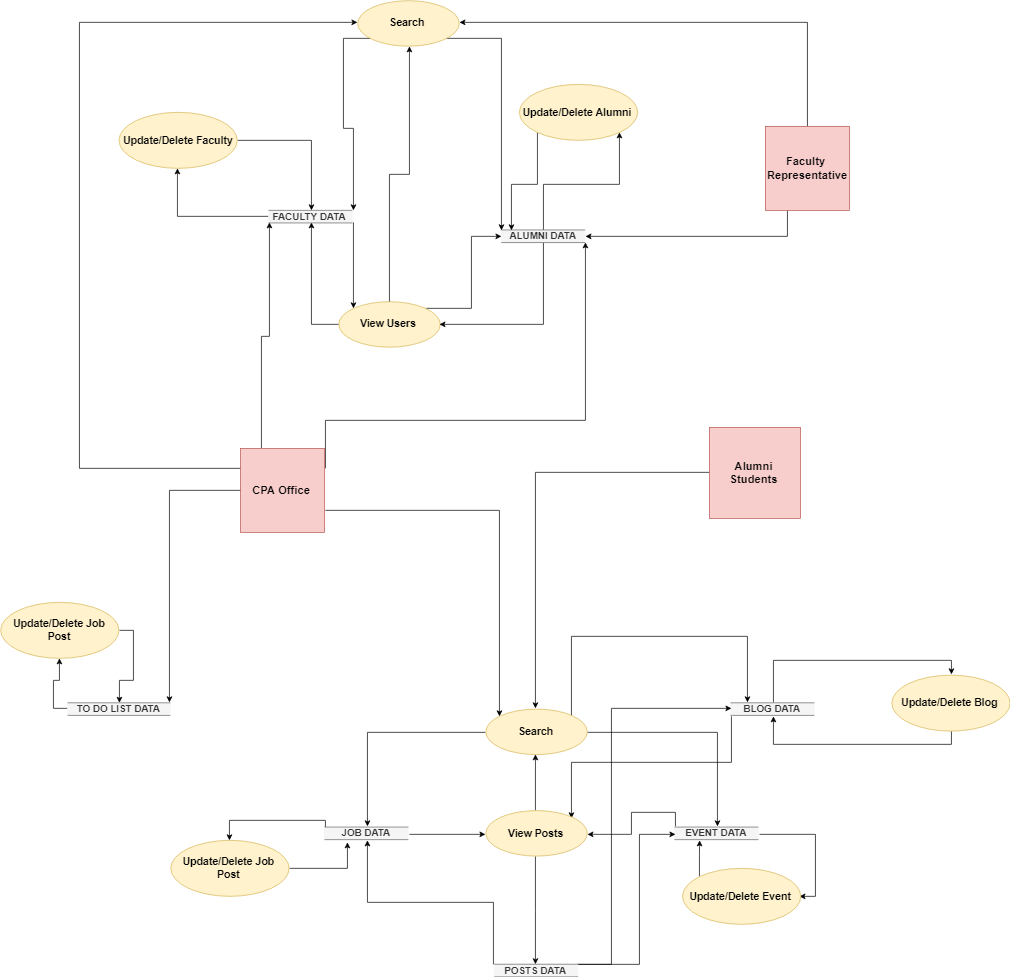

The diagram above was exported from draw.io. Its source (the exported page's mxGraphModel, read from the mxfile embedded in the PNG):
<mxGraphModel dx="3180" dy="2940" grid="1" gridSize="10" guides="1" tooltips="1" connect="1" arrows="1" fold="1" page="1" pageScale="1" pageWidth="1100" pageHeight="850" background="#ffffff" math="0" shadow="0">
  <root>
    <mxCell id="0" />
    <mxCell id="1" parent="0" />
    <mxCell id="IphIR72TzoK7G1oeLPby-251" style="edgeStyle=orthogonalEdgeStyle;rounded=0;orthogonalLoop=1;jettySize=auto;html=1;exitX=0;exitY=0.5;exitDx=0;exitDy=0;entryX=1;entryY=0;entryDx=0;entryDy=0;fontSize=16;" edge="1" parent="1" source="IphIR72TzoK7G1oeLPby-183" target="IphIR72TzoK7G1oeLPby-205">
      <mxGeometry relative="1" as="geometry" />
    </mxCell>
    <mxCell id="IphIR72TzoK7G1oeLPby-252" style="edgeStyle=orthogonalEdgeStyle;rounded=0;orthogonalLoop=1;jettySize=auto;html=1;exitX=1;exitY=0.75;exitDx=0;exitDy=0;entryX=0;entryY=0;entryDx=0;entryDy=0;fontSize=16;" edge="1" parent="1" source="IphIR72TzoK7G1oeLPby-183" target="IphIR72TzoK7G1oeLPby-222">
      <mxGeometry relative="1" as="geometry" />
    </mxCell>
    <mxCell id="IphIR72TzoK7G1oeLPby-261" style="edgeStyle=orthogonalEdgeStyle;rounded=0;orthogonalLoop=1;jettySize=auto;html=1;exitX=0.25;exitY=0;exitDx=0;exitDy=0;entryX=0;entryY=1;entryDx=0;entryDy=0;fontSize=16;" edge="1" parent="1" source="IphIR72TzoK7G1oeLPby-183" target="IphIR72TzoK7G1oeLPby-220">
      <mxGeometry relative="1" as="geometry" />
    </mxCell>
    <mxCell id="IphIR72TzoK7G1oeLPby-266" style="edgeStyle=orthogonalEdgeStyle;rounded=0;orthogonalLoop=1;jettySize=auto;html=1;exitX=0;exitY=0.25;exitDx=0;exitDy=0;entryX=0;entryY=0.5;entryDx=0;entryDy=0;fontSize=16;" edge="1" parent="1" source="IphIR72TzoK7G1oeLPby-183" target="IphIR72TzoK7G1oeLPby-263">
      <mxGeometry relative="1" as="geometry">
        <Array as="points">
          <mxPoint x="-360" y="-310" />
          <mxPoint x="-360" y="-948" />
        </Array>
      </mxGeometry>
    </mxCell>
    <mxCell id="IphIR72TzoK7G1oeLPby-271" style="edgeStyle=orthogonalEdgeStyle;rounded=0;orthogonalLoop=1;jettySize=auto;html=1;exitX=1;exitY=0.25;exitDx=0;exitDy=0;entryX=1;entryY=1;entryDx=0;entryDy=0;fontSize=16;" edge="1" parent="1" source="IphIR72TzoK7G1oeLPby-183" target="IphIR72TzoK7G1oeLPby-221">
      <mxGeometry relative="1" as="geometry">
        <Array as="points">
          <mxPoint x="-9" y="-380" />
          <mxPoint x="363" y="-380" />
        </Array>
      </mxGeometry>
    </mxCell>
    <mxCell id="IphIR72TzoK7G1oeLPby-183" value="&lt;font style=&quot;font-size: 16px&quot;&gt;&lt;b&gt;CPA Office&lt;/b&gt;&lt;/font&gt;&lt;br&gt;" style="whiteSpace=wrap;html=1;aspect=fixed;fillColor=#f8cecc;strokeColor=#b85450;" vertex="1" parent="1">
      <mxGeometry x="-130" y="-340" width="120" height="120" as="geometry" />
    </mxCell>
    <mxCell id="IphIR72TzoK7G1oeLPby-253" style="edgeStyle=orthogonalEdgeStyle;rounded=0;orthogonalLoop=1;jettySize=auto;html=1;exitX=0;exitY=0.5;exitDx=0;exitDy=0;entryX=0.5;entryY=0;entryDx=0;entryDy=0;fontSize=16;" edge="1" parent="1" source="IphIR72TzoK7G1oeLPby-189" target="IphIR72TzoK7G1oeLPby-222">
      <mxGeometry relative="1" as="geometry" />
    </mxCell>
    <mxCell id="IphIR72TzoK7G1oeLPby-189" value="&lt;font style=&quot;font-size: 16px&quot;&gt;&lt;b&gt;Alumni&lt;br&gt;Students&lt;/b&gt;&lt;/font&gt;&lt;br&gt;" style="whiteSpace=wrap;html=1;aspect=fixed;fillColor=#f8cecc;strokeColor=#b85450;" vertex="1" parent="1">
      <mxGeometry x="540" y="-370" width="130" height="130" as="geometry" />
    </mxCell>
    <mxCell id="IphIR72TzoK7G1oeLPby-192" style="edgeStyle=orthogonalEdgeStyle;rounded=0;orthogonalLoop=1;jettySize=auto;html=1;exitX=0.25;exitY=1;exitDx=0;exitDy=0;entryX=1;entryY=0.5;entryDx=0;entryDy=0;" edge="1" parent="1" source="IphIR72TzoK7G1oeLPby-194" target="IphIR72TzoK7G1oeLPby-221">
      <mxGeometry relative="1" as="geometry" />
    </mxCell>
    <mxCell id="IphIR72TzoK7G1oeLPby-265" style="edgeStyle=orthogonalEdgeStyle;rounded=0;orthogonalLoop=1;jettySize=auto;html=1;exitX=0.5;exitY=0;exitDx=0;exitDy=0;entryX=1;entryY=0.5;entryDx=0;entryDy=0;fontSize=16;" edge="1" parent="1" source="IphIR72TzoK7G1oeLPby-194" target="IphIR72TzoK7G1oeLPby-263">
      <mxGeometry relative="1" as="geometry" />
    </mxCell>
    <mxCell id="IphIR72TzoK7G1oeLPby-194" value="&lt;font style=&quot;font-size: 16px&quot;&gt;&lt;b&gt;Faculty&amp;nbsp;&lt;br&gt;Representative&lt;/b&gt;&lt;/font&gt;&lt;br&gt;" style="whiteSpace=wrap;html=1;aspect=fixed;fillColor=#f8cecc;strokeColor=#b85450;" vertex="1" parent="1">
      <mxGeometry x="620" y="-800" width="120" height="120" as="geometry" />
    </mxCell>
    <mxCell id="IphIR72TzoK7G1oeLPby-249" style="edgeStyle=orthogonalEdgeStyle;rounded=0;orthogonalLoop=1;jettySize=auto;html=1;exitX=0;exitY=0.5;exitDx=0;exitDy=0;entryX=0.5;entryY=1;entryDx=0;entryDy=0;fontSize=16;" edge="1" parent="1" source="IphIR72TzoK7G1oeLPby-205" target="IphIR72TzoK7G1oeLPby-248">
      <mxGeometry relative="1" as="geometry" />
    </mxCell>
    <mxCell id="IphIR72TzoK7G1oeLPby-205" value="TO DO LIST DATA" style="shape=partialRectangle;whiteSpace=wrap;html=1;left=0;right=0;fillColor=#f5f5f5;fontSize=14;fontStyle=1;strokeColor=#666666;fontColor=#333333;" vertex="1" parent="1">
      <mxGeometry x="-377" y="23.5" width="147" height="18" as="geometry" />
    </mxCell>
    <mxCell id="IphIR72TzoK7G1oeLPby-237" style="edgeStyle=orthogonalEdgeStyle;rounded=0;orthogonalLoop=1;jettySize=auto;html=1;exitX=0;exitY=0.5;exitDx=0;exitDy=0;entryX=0.5;entryY=0;entryDx=0;entryDy=0;fontSize=16;" edge="1" parent="1" source="IphIR72TzoK7G1oeLPby-207" target="IphIR72TzoK7G1oeLPby-226">
      <mxGeometry relative="1" as="geometry">
        <Array as="points">
          <mxPoint x="-10" y="190" />
          <mxPoint x="-146" y="190" />
        </Array>
      </mxGeometry>
    </mxCell>
    <mxCell id="IphIR72TzoK7G1oeLPby-241" style="edgeStyle=orthogonalEdgeStyle;rounded=0;orthogonalLoop=1;jettySize=auto;html=1;exitX=1;exitY=0.5;exitDx=0;exitDy=0;entryX=0;entryY=0.5;entryDx=0;entryDy=0;fontSize=16;" edge="1" parent="1" source="IphIR72TzoK7G1oeLPby-207" target="IphIR72TzoK7G1oeLPby-223">
      <mxGeometry relative="1" as="geometry" />
    </mxCell>
    <mxCell id="IphIR72TzoK7G1oeLPby-207" value="JOB DATA" style="shape=partialRectangle;whiteSpace=wrap;html=1;left=0;right=0;fillColor=#f5f5f5;fontSize=14;fontStyle=1;strokeColor=#666666;fontColor=#333333;" vertex="1" parent="1">
      <mxGeometry x="-10" y="201" width="120" height="18" as="geometry" />
    </mxCell>
    <mxCell id="IphIR72TzoK7G1oeLPby-233" style="edgeStyle=orthogonalEdgeStyle;rounded=0;orthogonalLoop=1;jettySize=auto;html=1;exitX=0.5;exitY=0;exitDx=0;exitDy=0;entryX=0.5;entryY=0;entryDx=0;entryDy=0;fontSize=16;" edge="1" parent="1" source="IphIR72TzoK7G1oeLPby-209" target="IphIR72TzoK7G1oeLPby-228">
      <mxGeometry relative="1" as="geometry" />
    </mxCell>
    <mxCell id="IphIR72TzoK7G1oeLPby-243" style="edgeStyle=orthogonalEdgeStyle;rounded=0;orthogonalLoop=1;jettySize=auto;html=1;exitX=0;exitY=1;exitDx=0;exitDy=0;entryX=1;entryY=0;entryDx=0;entryDy=0;fontSize=16;" edge="1" parent="1" source="IphIR72TzoK7G1oeLPby-209" target="IphIR72TzoK7G1oeLPby-223">
      <mxGeometry relative="1" as="geometry" />
    </mxCell>
    <mxCell id="IphIR72TzoK7G1oeLPby-209" value="BLOG DATA" style="shape=partialRectangle;whiteSpace=wrap;html=1;left=0;right=0;fillColor=#f5f5f5;fontSize=14;fontStyle=1;strokeColor=#666666;fontColor=#333333;" vertex="1" parent="1">
      <mxGeometry x="570" y="23.5" width="120" height="18" as="geometry" />
    </mxCell>
    <mxCell id="IphIR72TzoK7G1oeLPby-235" style="edgeStyle=orthogonalEdgeStyle;rounded=0;orthogonalLoop=1;jettySize=auto;html=1;exitX=1;exitY=0.5;exitDx=0;exitDy=0;entryX=1;entryY=0.5;entryDx=0;entryDy=0;fontSize=16;" edge="1" parent="1" source="IphIR72TzoK7G1oeLPby-211" target="IphIR72TzoK7G1oeLPby-227">
      <mxGeometry relative="1" as="geometry" />
    </mxCell>
    <mxCell id="IphIR72TzoK7G1oeLPby-242" style="edgeStyle=orthogonalEdgeStyle;rounded=0;orthogonalLoop=1;jettySize=auto;html=1;exitX=0;exitY=0;exitDx=0;exitDy=0;entryX=1;entryY=0.5;entryDx=0;entryDy=0;fontSize=16;" edge="1" parent="1" source="IphIR72TzoK7G1oeLPby-211" target="IphIR72TzoK7G1oeLPby-223">
      <mxGeometry relative="1" as="geometry" />
    </mxCell>
    <mxCell id="IphIR72TzoK7G1oeLPby-211" value="EVENT DATA" style="shape=partialRectangle;whiteSpace=wrap;html=1;left=0;right=0;fillColor=#f5f5f5;fontSize=14;fontStyle=1;strokeColor=#666666;fontColor=#333333;" vertex="1" parent="1">
      <mxGeometry x="490" y="201" width="120" height="18" as="geometry" />
    </mxCell>
    <mxCell id="IphIR72TzoK7G1oeLPby-230" style="edgeStyle=orthogonalEdgeStyle;rounded=0;orthogonalLoop=1;jettySize=auto;html=1;exitX=0;exitY=0;exitDx=0;exitDy=0;entryX=0.5;entryY=1;entryDx=0;entryDy=0;fontSize=16;" edge="1" parent="1" source="IphIR72TzoK7G1oeLPby-216" target="IphIR72TzoK7G1oeLPby-207">
      <mxGeometry relative="1" as="geometry" />
    </mxCell>
    <mxCell id="IphIR72TzoK7G1oeLPby-231" style="edgeStyle=orthogonalEdgeStyle;rounded=0;orthogonalLoop=1;jettySize=auto;html=1;exitX=1;exitY=0;exitDx=0;exitDy=0;entryX=0;entryY=0.5;entryDx=0;entryDy=0;fontSize=16;" edge="1" parent="1" source="IphIR72TzoK7G1oeLPby-216" target="IphIR72TzoK7G1oeLPby-211">
      <mxGeometry relative="1" as="geometry">
        <Array as="points">
          <mxPoint x="440" y="398" />
          <mxPoint x="440" y="210" />
        </Array>
      </mxGeometry>
    </mxCell>
    <mxCell id="IphIR72TzoK7G1oeLPby-232" style="edgeStyle=orthogonalEdgeStyle;rounded=0;orthogonalLoop=1;jettySize=auto;html=1;exitX=1;exitY=0;exitDx=0;exitDy=0;entryX=0;entryY=0.5;entryDx=0;entryDy=0;fontSize=16;" edge="1" parent="1" source="IphIR72TzoK7G1oeLPby-216" target="IphIR72TzoK7G1oeLPby-209">
      <mxGeometry relative="1" as="geometry">
        <Array as="points">
          <mxPoint x="400" y="398" />
          <mxPoint x="400" y="32" />
        </Array>
      </mxGeometry>
    </mxCell>
    <mxCell id="IphIR72TzoK7G1oeLPby-216" value="POSTS DATA" style="shape=partialRectangle;whiteSpace=wrap;html=1;left=0;right=0;fillColor=#f5f5f5;fontSize=14;fontStyle=1;strokeColor=#666666;fontColor=#333333;" vertex="1" parent="1">
      <mxGeometry x="232.5" y="397" width="120" height="18" as="geometry" />
    </mxCell>
    <mxCell id="IphIR72TzoK7G1oeLPby-217" style="edgeStyle=orthogonalEdgeStyle;rounded=0;orthogonalLoop=1;jettySize=auto;html=1;exitX=0;exitY=0.5;exitDx=0;exitDy=0;entryX=0.5;entryY=1;entryDx=0;entryDy=0;" edge="1" parent="1" source="IphIR72TzoK7G1oeLPby-219" target="IphIR72TzoK7G1oeLPby-220">
      <mxGeometry relative="1" as="geometry" />
    </mxCell>
    <mxCell id="IphIR72TzoK7G1oeLPby-218" style="edgeStyle=orthogonalEdgeStyle;rounded=0;orthogonalLoop=1;jettySize=auto;html=1;exitX=1;exitY=0;exitDx=0;exitDy=0;entryX=0;entryY=0.5;entryDx=0;entryDy=0;" edge="1" parent="1" source="IphIR72TzoK7G1oeLPby-219" target="IphIR72TzoK7G1oeLPby-221">
      <mxGeometry relative="1" as="geometry" />
    </mxCell>
    <mxCell id="IphIR72TzoK7G1oeLPby-264" style="edgeStyle=orthogonalEdgeStyle;rounded=0;orthogonalLoop=1;jettySize=auto;html=1;exitX=0.5;exitY=0;exitDx=0;exitDy=0;entryX=0.5;entryY=1;entryDx=0;entryDy=0;fontSize=16;" edge="1" parent="1" source="IphIR72TzoK7G1oeLPby-219" target="IphIR72TzoK7G1oeLPby-263">
      <mxGeometry relative="1" as="geometry" />
    </mxCell>
    <mxCell id="IphIR72TzoK7G1oeLPby-219" value="&lt;span style=&quot;font-size: 15px&quot;&gt;&lt;b&gt;View Users&lt;/b&gt;&lt;/span&gt;" style="ellipse;whiteSpace=wrap;html=1;align=center;container=1;recursiveResize=0;treeFolding=1;fillColor=#fff2cc;strokeColor=#d6b656;" vertex="1" parent="1">
      <mxGeometry x="10" y="-550" width="145" height="65" as="geometry" />
    </mxCell>
    <mxCell id="IphIR72TzoK7G1oeLPby-256" style="edgeStyle=orthogonalEdgeStyle;rounded=0;orthogonalLoop=1;jettySize=auto;html=1;exitX=0;exitY=0.5;exitDx=0;exitDy=0;entryX=0.5;entryY=1;entryDx=0;entryDy=0;fontSize=16;" edge="1" parent="1" source="IphIR72TzoK7G1oeLPby-220" target="IphIR72TzoK7G1oeLPby-254">
      <mxGeometry relative="1" as="geometry" />
    </mxCell>
    <mxCell id="IphIR72TzoK7G1oeLPby-269" style="edgeStyle=orthogonalEdgeStyle;rounded=0;orthogonalLoop=1;jettySize=auto;html=1;exitX=1;exitY=1;exitDx=0;exitDy=0;entryX=0;entryY=0;entryDx=0;entryDy=0;fontSize=16;" edge="1" parent="1" source="IphIR72TzoK7G1oeLPby-220" target="IphIR72TzoK7G1oeLPby-219">
      <mxGeometry relative="1" as="geometry" />
    </mxCell>
    <mxCell id="IphIR72TzoK7G1oeLPby-220" value="FACULTY DATA" style="shape=partialRectangle;whiteSpace=wrap;html=1;left=0;right=0;fillColor=#f5f5f5;fontSize=14;fontStyle=1;strokeColor=#666666;fontColor=#333333;" vertex="1" parent="1">
      <mxGeometry x="-90" y="-680" width="120" height="18" as="geometry" />
    </mxCell>
    <mxCell id="IphIR72TzoK7G1oeLPby-260" style="edgeStyle=orthogonalEdgeStyle;rounded=0;orthogonalLoop=1;jettySize=auto;html=1;exitX=0.5;exitY=0;exitDx=0;exitDy=0;entryX=1;entryY=1;entryDx=0;entryDy=0;fontSize=16;" edge="1" parent="1" source="IphIR72TzoK7G1oeLPby-221" target="IphIR72TzoK7G1oeLPby-255">
      <mxGeometry relative="1" as="geometry" />
    </mxCell>
    <mxCell id="IphIR72TzoK7G1oeLPby-272" style="edgeStyle=orthogonalEdgeStyle;rounded=0;orthogonalLoop=1;jettySize=auto;html=1;exitX=0.5;exitY=1;exitDx=0;exitDy=0;entryX=1;entryY=0.5;entryDx=0;entryDy=0;fontSize=16;" edge="1" parent="1" source="IphIR72TzoK7G1oeLPby-221" target="IphIR72TzoK7G1oeLPby-219">
      <mxGeometry relative="1" as="geometry" />
    </mxCell>
    <mxCell id="IphIR72TzoK7G1oeLPby-221" value="ALUMNI DATA" style="shape=partialRectangle;whiteSpace=wrap;html=1;left=0;right=0;fillColor=#f5f5f5;fontSize=14;fontStyle=1;strokeColor=#666666;fontColor=#333333;" vertex="1" parent="1">
      <mxGeometry x="242.5" y="-652" width="120" height="18" as="geometry" />
    </mxCell>
    <mxCell id="IphIR72TzoK7G1oeLPby-244" style="edgeStyle=orthogonalEdgeStyle;rounded=0;orthogonalLoop=1;jettySize=auto;html=1;exitX=0;exitY=0.5;exitDx=0;exitDy=0;entryX=0.5;entryY=0;entryDx=0;entryDy=0;fontSize=16;" edge="1" parent="1" source="IphIR72TzoK7G1oeLPby-222" target="IphIR72TzoK7G1oeLPby-207">
      <mxGeometry relative="1" as="geometry" />
    </mxCell>
    <mxCell id="IphIR72TzoK7G1oeLPby-245" style="edgeStyle=orthogonalEdgeStyle;rounded=0;orthogonalLoop=1;jettySize=auto;html=1;exitX=1;exitY=0.5;exitDx=0;exitDy=0;entryX=0.5;entryY=0;entryDx=0;entryDy=0;fontSize=16;" edge="1" parent="1" source="IphIR72TzoK7G1oeLPby-222" target="IphIR72TzoK7G1oeLPby-211">
      <mxGeometry relative="1" as="geometry" />
    </mxCell>
    <mxCell id="IphIR72TzoK7G1oeLPby-246" style="edgeStyle=orthogonalEdgeStyle;rounded=0;orthogonalLoop=1;jettySize=auto;html=1;exitX=1;exitY=0;exitDx=0;exitDy=0;entryX=0.2;entryY=0.028;entryDx=0;entryDy=0;entryPerimeter=0;fontSize=16;" edge="1" parent="1" source="IphIR72TzoK7G1oeLPby-222" target="IphIR72TzoK7G1oeLPby-209">
      <mxGeometry relative="1" as="geometry">
        <Array as="points">
          <mxPoint x="344" y="-70" />
          <mxPoint x="594" y="-70" />
        </Array>
      </mxGeometry>
    </mxCell>
    <mxCell id="IphIR72TzoK7G1oeLPby-222" value="&lt;span style=&quot;font-size: 15px&quot;&gt;&lt;b&gt;Search&lt;/b&gt;&lt;/span&gt;" style="ellipse;whiteSpace=wrap;html=1;align=center;container=1;recursiveResize=0;treeFolding=1;fillColor=#fff2cc;strokeColor=#d6b656;" vertex="1" parent="1">
      <mxGeometry x="220" y="32.5" width="145" height="65" as="geometry" />
    </mxCell>
    <mxCell id="IphIR72TzoK7G1oeLPby-229" style="edgeStyle=orthogonalEdgeStyle;rounded=0;orthogonalLoop=1;jettySize=auto;html=1;exitX=0.5;exitY=1;exitDx=0;exitDy=0;fontSize=16;" edge="1" parent="1" source="IphIR72TzoK7G1oeLPby-223" target="IphIR72TzoK7G1oeLPby-216">
      <mxGeometry relative="1" as="geometry" />
    </mxCell>
    <mxCell id="IphIR72TzoK7G1oeLPby-247" style="edgeStyle=orthogonalEdgeStyle;rounded=0;orthogonalLoop=1;jettySize=auto;html=1;exitX=0.5;exitY=0;exitDx=0;exitDy=0;entryX=0.5;entryY=1;entryDx=0;entryDy=0;fontSize=16;" edge="1" parent="1" source="IphIR72TzoK7G1oeLPby-223" target="IphIR72TzoK7G1oeLPby-222">
      <mxGeometry relative="1" as="geometry" />
    </mxCell>
    <mxCell id="IphIR72TzoK7G1oeLPby-223" value="&lt;span style=&quot;font-size: 15px&quot;&gt;&lt;b&gt;View Posts&lt;/b&gt;&lt;/span&gt;" style="ellipse;whiteSpace=wrap;html=1;align=center;container=1;recursiveResize=0;treeFolding=1;fillColor=#fff2cc;strokeColor=#d6b656;" vertex="1" parent="1">
      <mxGeometry x="220" y="177.5" width="145" height="65" as="geometry" />
    </mxCell>
    <mxCell id="IphIR72TzoK7G1oeLPby-239" style="edgeStyle=orthogonalEdgeStyle;rounded=0;orthogonalLoop=1;jettySize=auto;html=1;exitX=1;exitY=0.5;exitDx=0;exitDy=0;entryX=0.267;entryY=1.167;entryDx=0;entryDy=0;entryPerimeter=0;fontSize=16;" edge="1" parent="1" source="IphIR72TzoK7G1oeLPby-226" target="IphIR72TzoK7G1oeLPby-207">
      <mxGeometry relative="1" as="geometry" />
    </mxCell>
    <mxCell id="IphIR72TzoK7G1oeLPby-226" value="&lt;span style=&quot;font-size: 15px&quot;&gt;&lt;b&gt;Update/Delete Job Post&lt;/b&gt;&lt;/span&gt;" style="ellipse;whiteSpace=wrap;html=1;align=center;container=1;recursiveResize=0;treeFolding=1;fillColor=#fff2cc;strokeColor=#d6b656;" vertex="1" parent="1">
      <mxGeometry x="-230" y="220" width="169" height="80" as="geometry" />
    </mxCell>
    <mxCell id="IphIR72TzoK7G1oeLPby-236" style="edgeStyle=orthogonalEdgeStyle;rounded=0;orthogonalLoop=1;jettySize=auto;html=1;exitX=0;exitY=0;exitDx=0;exitDy=0;fontSize=16;" edge="1" parent="1" source="IphIR72TzoK7G1oeLPby-227">
      <mxGeometry relative="1" as="geometry">
        <mxPoint x="526" y="220" as="targetPoint" />
      </mxGeometry>
    </mxCell>
    <mxCell id="IphIR72TzoK7G1oeLPby-227" value="&lt;span style=&quot;font-size: 15px&quot;&gt;&lt;b&gt;Update/Delete Event&lt;/b&gt;&lt;/span&gt;" style="ellipse;whiteSpace=wrap;html=1;align=center;container=1;recursiveResize=0;treeFolding=1;fillColor=#fff2cc;strokeColor=#d6b656;" vertex="1" parent="1">
      <mxGeometry x="501" y="260" width="169" height="80" as="geometry" />
    </mxCell>
    <mxCell id="IphIR72TzoK7G1oeLPby-234" style="edgeStyle=orthogonalEdgeStyle;rounded=0;orthogonalLoop=1;jettySize=auto;html=1;exitX=0.5;exitY=1;exitDx=0;exitDy=0;entryX=0.5;entryY=1;entryDx=0;entryDy=0;fontSize=16;" edge="1" parent="1" source="IphIR72TzoK7G1oeLPby-228" target="IphIR72TzoK7G1oeLPby-209">
      <mxGeometry relative="1" as="geometry" />
    </mxCell>
    <mxCell id="IphIR72TzoK7G1oeLPby-228" value="&lt;span style=&quot;font-size: 15px&quot;&gt;&lt;b&gt;Update/Delete Blog&lt;/b&gt;&lt;/span&gt;" style="ellipse;whiteSpace=wrap;html=1;align=center;container=1;recursiveResize=0;treeFolding=1;fillColor=#fff2cc;strokeColor=#d6b656;" vertex="1" parent="1">
      <mxGeometry x="800" y="-16.5" width="169" height="80" as="geometry" />
    </mxCell>
    <mxCell id="IphIR72TzoK7G1oeLPby-250" style="edgeStyle=orthogonalEdgeStyle;rounded=0;orthogonalLoop=1;jettySize=auto;html=1;exitX=1;exitY=0.5;exitDx=0;exitDy=0;fontSize=16;" edge="1" parent="1" source="IphIR72TzoK7G1oeLPby-248" target="IphIR72TzoK7G1oeLPby-205">
      <mxGeometry relative="1" as="geometry" />
    </mxCell>
    <mxCell id="IphIR72TzoK7G1oeLPby-248" value="&lt;span style=&quot;font-size: 15px&quot;&gt;&lt;b&gt;Update/Delete Job Post&lt;/b&gt;&lt;/span&gt;" style="ellipse;whiteSpace=wrap;html=1;align=center;container=1;recursiveResize=0;treeFolding=1;fillColor=#fff2cc;strokeColor=#d6b656;" vertex="1" parent="1">
      <mxGeometry x="-472.5" y="-120" width="169" height="80" as="geometry" />
    </mxCell>
    <mxCell id="IphIR72TzoK7G1oeLPby-257" style="edgeStyle=orthogonalEdgeStyle;rounded=0;orthogonalLoop=1;jettySize=auto;html=1;exitX=1;exitY=0.5;exitDx=0;exitDy=0;entryX=0.5;entryY=0;entryDx=0;entryDy=0;fontSize=16;" edge="1" parent="1" source="IphIR72TzoK7G1oeLPby-254" target="IphIR72TzoK7G1oeLPby-220">
      <mxGeometry relative="1" as="geometry" />
    </mxCell>
    <mxCell id="IphIR72TzoK7G1oeLPby-254" value="&lt;span style=&quot;font-size: 15px&quot;&gt;&lt;b&gt;Update/Delete Faculty&lt;/b&gt;&lt;/span&gt;" style="ellipse;whiteSpace=wrap;html=1;align=center;container=1;recursiveResize=0;treeFolding=1;fillColor=#fff2cc;strokeColor=#d6b656;" vertex="1" parent="1">
      <mxGeometry x="-303.5" y="-820" width="169" height="80" as="geometry" />
    </mxCell>
    <mxCell id="IphIR72TzoK7G1oeLPby-259" style="edgeStyle=orthogonalEdgeStyle;rounded=0;orthogonalLoop=1;jettySize=auto;html=1;exitX=0;exitY=1;exitDx=0;exitDy=0;entryX=0.129;entryY=0;entryDx=0;entryDy=0;entryPerimeter=0;fontSize=16;" edge="1" parent="1" source="IphIR72TzoK7G1oeLPby-255" target="IphIR72TzoK7G1oeLPby-221">
      <mxGeometry relative="1" as="geometry" />
    </mxCell>
    <mxCell id="IphIR72TzoK7G1oeLPby-255" value="&lt;span style=&quot;font-size: 15px&quot;&gt;&lt;b&gt;Update/Delete Alumni&lt;/b&gt;&lt;/span&gt;" style="ellipse;whiteSpace=wrap;html=1;align=center;container=1;recursiveResize=0;treeFolding=1;fillColor=#fff2cc;strokeColor=#d6b656;" vertex="1" parent="1">
      <mxGeometry x="268" y="-860" width="169" height="80" as="geometry" />
    </mxCell>
    <mxCell id="IphIR72TzoK7G1oeLPby-267" style="edgeStyle=orthogonalEdgeStyle;rounded=0;orthogonalLoop=1;jettySize=auto;html=1;exitX=0;exitY=1;exitDx=0;exitDy=0;entryX=1;entryY=0;entryDx=0;entryDy=0;fontSize=16;" edge="1" parent="1" source="IphIR72TzoK7G1oeLPby-263" target="IphIR72TzoK7G1oeLPby-220">
      <mxGeometry relative="1" as="geometry" />
    </mxCell>
    <mxCell id="IphIR72TzoK7G1oeLPby-268" style="edgeStyle=orthogonalEdgeStyle;rounded=0;orthogonalLoop=1;jettySize=auto;html=1;exitX=1;exitY=1;exitDx=0;exitDy=0;entryX=0;entryY=0;entryDx=0;entryDy=0;fontSize=16;" edge="1" parent="1" source="IphIR72TzoK7G1oeLPby-263" target="IphIR72TzoK7G1oeLPby-221">
      <mxGeometry relative="1" as="geometry" />
    </mxCell>
    <mxCell id="IphIR72TzoK7G1oeLPby-263" value="&lt;span style=&quot;font-size: 15px&quot;&gt;&lt;b&gt;Search&amp;nbsp;&lt;/b&gt;&lt;/span&gt;" style="ellipse;whiteSpace=wrap;html=1;align=center;container=1;recursiveResize=0;treeFolding=1;fillColor=#fff2cc;strokeColor=#d6b656;" vertex="1" parent="1">
      <mxGeometry x="37.5" y="-980" width="145" height="65" as="geometry" />
    </mxCell>
  </root>
</mxGraphModel>